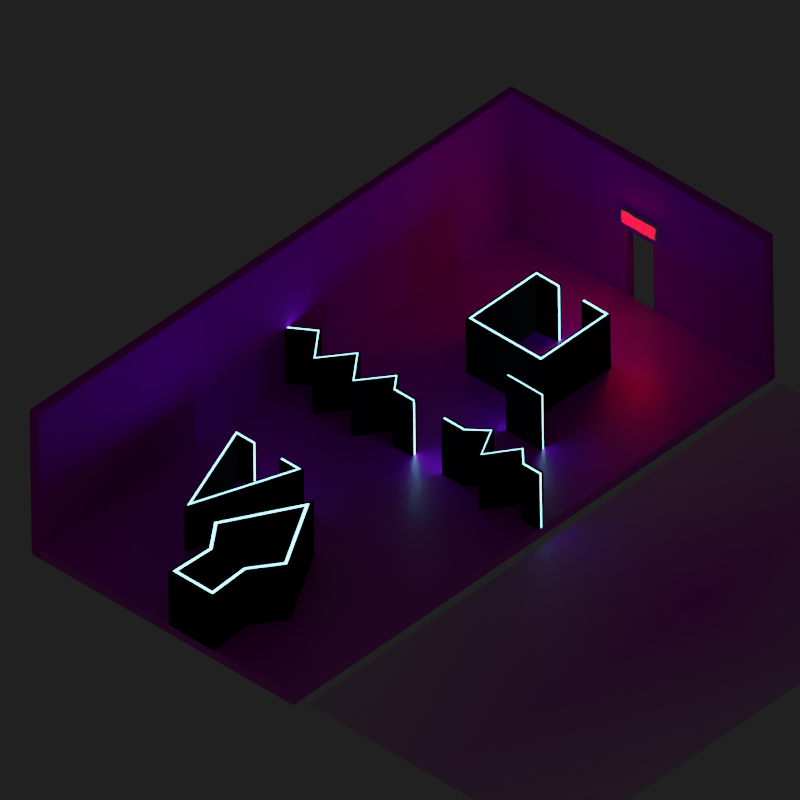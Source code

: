 # Source: level_17.blend  (saved by Blender 2.83.19; exported with 4.5.12 LTS)
import bpy
from mathutils import Matrix  # noqa: F401  (used for matrix-valued properties, if any)

bpy.ops.wm.read_factory_settings(use_empty=True)
scene = bpy.context.scene
scene.name = 'Scene'

# ---- collections
col_collection = bpy.data.collections.new('Collection'); scene.collection.children.link(col_collection)

# ---- images (referenced by path relative to the original .blend; pixels are not part of the script)
import os
ASSET_DIR = os.environ.get("B2B_ASSET_DIR", "")  # directory of the original .blend (textures are referenced by path, not embedded)
HERE = os.path.dirname(os.path.abspath(__file__))  # packed textures are extracted next to this script under _unpacked/

def load_image(name, relpath, width, height, colorspace="sRGB"):
    """Load a texture the original file referenced (path relative to the .blend, or extracted next to this script)."""
    p = next((c for c in (os.path.join(HERE, relpath), os.path.join(ASSET_DIR, relpath)) if relpath and os.path.exists(c)), "")
    if p:
        img = bpy.data.images.load(p, check_existing=True)
        img.name = name
    else:  # same state as the original file: an image datablock whose file is absent (Cycles renders it pink)
        img = bpy.data.images.new(name, width, height)
        img.source = "FILE"
        img.filepath = "//" + (relpath or name)
    img.colorspace_settings.name = colorspace
    return img
img_black_tiles_png_001 = load_image('Black_Tiles.png.001', 'Black_Tiles.png', 1024, 1024, 'sRGB')
img_white_tiles_png_001 = load_image('White_Tiles.png.001', 'White_Tiles.png', 1024, 1024, 'sRGB')
img_17_jpeg = load_image('17.jpeg', 'Levels/WhatsApp Unknown 2020-08-13 at 11.29.47 PM/17.jpeg', 1024, 1024, 'sRGB')

# ---- materials (node trees are filled in below, after node groups)
mat_black_tiles = bpy.data.materials.new('Black Tiles')
mat_black_tiles.use_transparent_shadow = False
mat_floor = bpy.data.materials.new('Floor')
mat_floor.use_transparent_shadow = False
mat_material = bpy.data.materials.new('Material')
mat_material.use_transparent_shadow = False
mat_wall_black = bpy.data.materials.new('Wall_Black')
mat_wall_black.use_transparent_shadow = False
mat_emission = bpy.data.materials.new('Emission')
mat_emission.use_transparent_shadow = False
mat_17 = bpy.data.materials.new('17')
mat_17.surface_render_method = 'BLENDED'
mat_17.blend_method = 'BLEND'
mat_17.use_transparent_shadow = False

# ---- material node trees
mat_black_tiles.use_nodes = True; mat_black_tiles.node_tree.nodes.clear()
_N = mat_black_tiles.node_tree.nodes; _L = mat_black_tiles.node_tree.links
n0 = _N.new('ShaderNodeTexCoord'); n0.name = 'Texture Coordinate'; n0.location = (-830, 132)
n1 = _N.new('ShaderNodeMapping'); n1.name = 'Mapping'; n1.location = (-620, 149)
n1.width = 240
n1.inputs[3].default_value = (8.0, 4.0, 1.0)
n2 = _N.new('ShaderNodeTexImage'); n2.name = 'Image Texture'; n2.location = (-330, 135)
n2.image = img_black_tiles_png_001
n3 = _N.new('ShaderNodeOutputMaterial'); n3.name = 'Material Output'; n3.location = (601, 287)
n4 = _N.new('ShaderNodeValToRGB'); n4.name = 'ColorRamp'; n4.location = (14, 25)
while len(n4.color_ramp.elements) > 1: n4.color_ramp.elements.remove(n4.color_ramp.elements[-1])
n4.color_ramp.elements[0].position = 0.0; n4.color_ramp.elements[0].color = (1.0, 1.0, 1.0, 1.0)
_e = n4.color_ramp.elements.new(0.08182); _e.color = (0.0, 0.0, 0.0, 1.0)
n5 = _N.new('ShaderNodeBrightContrast'); n5.name = 'Bright/Contrast'; n5.location = (82, 144)
n5.inputs[1].default_value = -0.05
n5.inputs[2].default_value = -0.05
n6 = _N.new('ShaderNodeBsdfPrincipled'); n6.name = 'Principled BSDF'; n6.location = (317, 224)
n6.distribution = 'GGX'
n6.subsurface_method = 'BURLEY'
n6.inputs[2].default_value = 1.0
n6.inputs[3].default_value = 1.45
n6.inputs[13].default_value = 0.1045
n6.inputs[27].default_value = (0.0, 0.0, 0.0, 1.0)
n6.inputs[28].default_value = 1.0
_L.new(n6.outputs[0], n3.inputs[0])
_L.new(n1.outputs[0], n2.inputs[0])
_L.new(n0.outputs[2], n1.inputs[0])
_L.new(n2.outputs[0], n5.inputs[0])
_L.new(n2.outputs[0], n4.inputs[0])
_L.new(n5.outputs[0], n6.inputs[0])
n3.is_active_output = True
mat_floor.use_nodes = True; mat_floor.node_tree.nodes.clear()
_N = mat_floor.node_tree.nodes; _L = mat_floor.node_tree.links
n0 = _N.new('ShaderNodeOutputMaterial'); n0.name = 'Material Output'; n0.location = (650, 300)
n1 = _N.new('ShaderNodeTexCoord'); n1.name = 'Texture Coordinate'; n1.location = (-932, 159)
n2 = _N.new('ShaderNodeMapping'); n2.name = 'Mapping'; n2.location = (-722, 176)
n2.width = 240
n2.inputs[3].default_value = (15.0, 8.0, 1.0)
n3 = _N.new('ShaderNodeTexImage'); n3.name = 'Image Texture.001'; n3.location = (-402, -9)
n3.image = img_white_tiles_png_001
n4 = _N.new('ShaderNodeValToRGB'); n4.name = 'ColorRamp'; n4.location = (-19, -70)
while len(n4.color_ramp.elements) > 1: n4.color_ramp.elements.remove(n4.color_ramp.elements[-1])
n4.color_ramp.elements[0].position = 0.0; n4.color_ramp.elements[0].color = (1.0, 1.0, 1.0, 1.0)
_e = n4.color_ramp.elements.new(0.4364); _e.color = (0.0, 0.0, 0.0, 1.0)
n5 = _N.new('ShaderNodeBsdfPrincipled'); n5.name = 'Principled BSDF'; n5.location = (360, 300)
n5.distribution = 'GGX'
n5.subsurface_method = 'BURLEY'
n5.inputs[3].default_value = 1.45
n5.inputs[13].default_value = 1.0
n5.inputs[27].default_value = (0.0, 0.0, 0.0, 1.0)
n5.inputs[28].default_value = 1.0
_L.new(n2.outputs[0], n3.inputs[0])
_L.new(n1.outputs[2], n2.inputs[0])
_L.new(n3.outputs[0], n5.inputs[0])
_L.new(n3.outputs[0], n4.inputs[0])
_L.new(n4.outputs[0], n5.inputs[2])
_L.new(n5.outputs[0], n0.inputs[0])
n0.is_active_output = True
mat_material.use_nodes = True; mat_material.node_tree.nodes.clear()
_N = mat_material.node_tree.nodes; _L = mat_material.node_tree.links
n0 = _N.new('ShaderNodeOutputMaterial'); n0.name = 'Material Output'; n0.location = (300, 300)
n1 = _N.new('ShaderNodeEmission'); n1.name = 'Emission'; n1.location = (46, 228)
n1.inputs[0].default_value = (1.0, 0.0, 0.003421, 1.0)
n1.inputs[1].default_value = 17.4
_L.new(n1.outputs[0], n0.inputs[0])
n0.is_active_output = True
mat_wall_black.use_nodes = True; mat_wall_black.node_tree.nodes.clear()
_N = mat_wall_black.node_tree.nodes; _L = mat_wall_black.node_tree.links
n0 = _N.new('ShaderNodeBsdfPrincipled'); n0.name = 'Principled BSDF'; n0.location = (10, 300)
n0.distribution = 'GGX'
n0.subsurface_method = 'BURLEY'
n0.inputs[0].default_value = (0.0149, 0.0149, 0.0149, 1.0)
n0.inputs[2].default_value = 0.925
n0.inputs[3].default_value = 1.45
n0.inputs[13].default_value = 0.05833
n0.inputs[27].default_value = (0.0, 0.0, 0.0, 1.0)
n0.inputs[28].default_value = 1.0
n1 = _N.new('ShaderNodeOutputMaterial'); n1.name = 'Material Output'; n1.location = (300, 300)
_L.new(n0.outputs[0], n1.inputs[0])
n1.is_active_output = True
mat_emission.use_nodes = True; mat_emission.node_tree.nodes.clear()
_N = mat_emission.node_tree.nodes; _L = mat_emission.node_tree.links
n0 = _N.new('ShaderNodeOutputMaterial'); n0.name = 'Material Output'; n0.location = (300, 300)
n1 = _N.new('ShaderNodeEmission'); n1.name = 'Emission'; n1.location = (67, 237)
n1.inputs[0].default_value = (0.1914, 0.7458, 1.0, 1.0)
n1.inputs[1].default_value = 8.9
_L.new(n1.outputs[0], n0.inputs[0])
n0.is_active_output = True
mat_17.use_nodes = True; mat_17.node_tree.nodes.clear()
_N = mat_17.node_tree.nodes; _L = mat_17.node_tree.links
n0 = _N.new('ShaderNodeOutputMaterial'); n0.name = 'Material Output'; n0.location = (300, 300)
n1 = _N.new('ShaderNodeTexImage'); n1.name = 'Image Texture'; n1.location = (-200, 300)
n1.image = img_17_jpeg
n1.extension = 'CLIP'
n2 = _N.new('ShaderNodeBsdfPrincipled'); n2.name = 'Principled BSDF'; n2.location = (0, 300)
n2.distribution = 'GGX'
n2.subsurface_method = 'BURLEY'
n2.inputs[3].default_value = 1.45
n2.inputs[27].default_value = (0.0, 0.0, 0.0, 1.0)
n2.inputs[28].default_value = 1.0
_L.new(n1.outputs[0], n2.inputs[0])
_L.new(n1.outputs[1], n2.inputs[4])
_L.new(n2.outputs[0], n0.inputs[0])
n0.is_active_output = True

# ---- world
world_world = bpy.data.worlds.new('World'); scene.world = world_world
world_world.use_nodes = True; world_world.node_tree.nodes.clear()
_N = world_world.node_tree.nodes; _L = world_world.node_tree.links
n0 = _N.new('ShaderNodeOutputWorld'); n0.name = 'World Output'; n0.location = (300, 300)
n1 = _N.new('ShaderNodeBackground'); n1.name = 'Background'; n1.location = (10, 300)
n1.inputs[0].default_value = (0.0291, 0.0291, 0.0291, 1.0)
n1.inputs[1].default_value = 0.5
_L.new(n1.outputs[0], n0.inputs[0])
n0.is_active_output = True
world_world.color = (0.05088, 0.05088, 0.05088)
world_world.use_sun_shadow = False
world_world.sun_shadow_jitter_overblur = 0.0

# ---- cameras
cam_camera = bpy.data.cameras.new('Camera')
cam_camera.type = 'ORTHO'
cam_camera.ortho_scale = 23.1

# ---- meshes
me_cube_001 = bpy.data.meshes.new('Cube.001')
me_cube_001.from_pydata([(-10.0, -5.0, -5.35), (-10.0, 5.0, -5.35), (10.0, -5.0, -5.35), (-10.0, -5.0, 0.0), (-10.0, 5.0, 0.0), (10.0, -5.0, 0.0), (-10.0, 0.5556, -5.35), (-10.0, -0.5556, -5.35), (-10.0, -0.5556, 0.0), (-10.0, 0.5556, 0.0), (-10.0, 5.0, -2.597), (10.0, -5.0, -2.593), (-10.0, -5.0, -2.593), (-10.0, -0.5556, -2.593), (-10.0, 0.5556, -2.597)], [], [(3, 12, 13, 8), (11, 12, 3, 5), (14, 10, 4, 9), (13, 14, 9, 8), (14, 6, 1, 10), (2, 0, 12, 11), (0, 7, 13, 12)])
_uv = me_cube_001.uv_layers.new(name='UVMap')
_uv.uv.foreach_set('vector', [0.0, 1.0, 0.0, 0.4814, 0.4444, 0.4814, 0.4444, 1.0, -0.5, 0.4814, 1.5, 0.4814, 1.5, 1.0, -0.5, 1.0, 0.5556, 0.4806, 1.0, 0.4806, 1.0, 1.0, 0.5556, 1.0, 0.4444, 0.4814, 0.5556, 0.4806, 0.5556, 1.0, 0.4444, 1.0, 0.5556, 0.4806, 0.5556, 0.0, 1.0, 0.0, 1.0, 0.4806, -0.5, 0.0, 1.5, 0.0, 1.5, 0.4814, -0.5, 0.4814, 0.0, 0.0, 0.4444, 0.0, 0.4444, 0.4814, 0.0, 0.4814])
me_cube_001.materials.append(mat_black_tiles)
me_cube_001.use_remesh_fix_poles = True
me_cube_001.use_remesh_preserve_attributes = False
me_cube_001.use_mirror_vertex_groups = False
me_cube_001.update()
me_cube_004 = bpy.data.meshes.new('Cube.004')
me_cube_004.from_pydata([(-10.0, -5.0, -5.0), (-10.0, 5.0, -5.0), (10.0, -5.0, -5.0), (10.0, 5.0, -5.0), (-10.0, -5.0, -5.35), (-10.0, 5.0, -5.35), (10.0, -5.0, -5.35), (10.0, 5.0, -5.35)], [], [(3, 1, 0, 2), (7, 6, 4, 5), (1, 3, 7, 5), (2, 0, 4, 6), (0, 1, 5, 4), (3, 2, 6, 7)])
_uv = me_cube_004.uv_layers.new(name='UVMap')
_uv.uv.foreach_set('vector', [1.0, 1.0, 0.0, 1.0, 0.0, 0.0, 1.0, 0.0, 1.0, 1.0, 1.0, 0.0, 0.0, 0.0, 0.0, 1.0, 0.0, 1.0, 1.0, 1.0, 1.0, 1.0, 0.0, 1.0, 1.0, 0.0, 0.0, 0.0, 0.0, 0.0, 1.0, 0.0, 0.0, 0.0, 0.0, 1.0, 0.0, 1.0, 0.0, 0.0, 1.0, 1.0, 1.0, 0.0, 1.0, 0.0, 1.0, 1.0])
me_cube_004.materials.append(mat_floor)
me_cube_004.use_remesh_fix_poles = True
me_cube_004.use_remesh_preserve_attributes = False
me_cube_004.use_mirror_vertex_groups = False
me_cube_004.update()
me_cube = bpy.data.meshes.new('Cube')
me_cube.from_pydata([(-1.0, -1.0, -1.0), (-1.0, -1.0, 1.0), (-1.0, 1.342, -1.0), (-1.0, 1.342, 1.0), (1.0, -1.0, -1.0), (1.0, -1.0, 1.0), (1.0, 1.342, -1.0), (1.0, 1.342, 1.0)], [], [(0, 1, 3, 2), (2, 3, 7, 6), (6, 7, 5, 4), (4, 5, 1, 0), (2, 6, 4, 0), (7, 3, 1, 5)])
_uv = me_cube.uv_layers.new(name='UVMap')
_uv.uv.foreach_set('vector', [0.375, 0.0, 0.625, 0.0, 0.625, 0.25, 0.375, 0.25, 0.375, 0.25, 0.625, 0.25, 0.625, 0.5, 0.375, 0.5, 0.375, 0.5, 0.625, 0.5, 0.625, 0.75, 0.375, 0.75, 0.375, 0.75, 0.625, 0.75, 0.625, 1.0, 0.375, 1.0, 0.125, 0.5, 0.375, 0.5, 0.375, 0.75, 0.125, 0.75, 0.625, 0.5, 0.875, 0.5, 0.875, 0.75, 0.625, 0.75])
me_cube.use_remesh_fix_poles = True
me_cube.use_remesh_preserve_attributes = False
me_cube.use_mirror_vertex_groups = False
me_cube.update()
me_cube_008 = bpy.data.meshes.new('Cube.008')
me_cube_008.from_pydata([(1.499, 0.93, -0.3724), (1.499, 0.93, -0.7448), (1.499, 1.097, -0.7448), (1.499, 0.93, 0.7448), (1.499, 1.097, 0.7448), (1.499, 1.097, -0.3724), (1.499, 0.93, 0.3724), (1.499, 1.097, 0.3724), (1.499, 1.235, 0.7448), (1.499, 1.235, 0.3724), (1.499, 0.7923, 0.7448), (1.499, 0.7923, 0.3724), (1.202, 0.93, -0.3724), (1.202, 0.93, -0.7448), (1.202, 1.097, -0.7448), (1.202, 0.93, 0.7448), (1.202, 1.097, 0.7448), (1.202, 1.097, -0.3724), (1.202, 0.93, 0.3724), (1.202, 1.097, 0.3724), (1.202, 1.235, 0.7448), (1.202, 1.235, 0.3724), (1.202, 0.7923, 0.3724), (1.202, 0.7923, 0.7448), (1.499, -0.8504, -0.3724), (1.499, -0.8504, -0.7448), (1.499, -0.6833, -0.7448), (1.499, -0.8504, 0.7448), (1.499, -0.6833, 0.7448), (1.499, -0.6833, -0.3724), (1.499, -0.8504, 0.3724), (1.499, -0.6833, 0.1889), (1.499, -0.4196, 0.1889), (1.499, -0.4196, -0.1889), (1.499, -0.6833, -0.1889), (1.499, -0.6833, 0.3724), (1.499, -0.4196, 0.7448), (1.499, -0.4196, 0.3724), (1.499, -0.4196, -0.3724), (1.499, -0.4196, -0.7448), (1.499, -0.8504, -0.1889), (1.499, -0.8504, 0.1889), (1.202, -0.8504, -0.3724), (1.202, -0.8504, -0.7448), (1.202, -0.6833, -0.7448), (1.202, -0.8504, 0.7448), (1.202, -0.6833, 0.7448), (1.202, -0.6833, -0.3724), (1.202, -0.8504, 0.3724), (1.202, -0.6833, 0.1889), (1.202, -0.4196, 0.1889), (1.202, -0.4196, -0.1889), (1.202, -0.6833, -0.1889), (1.202, -0.6833, 0.3724), (1.202, -0.4196, 0.7448), (1.202, -0.4196, 0.3724), (1.202, -0.4196, -0.3724), (1.202, -0.4196, -0.7448), (1.202, -0.8504, -0.1889), (1.202, -0.8504, 0.1889), (1.499, -0.3782, -0.3921), (1.499, -0.26, -0.6924), (1.499, 0.03631, 0.6612), (1.499, 0.1545, 0.3609), (1.499, 0.03631, -0.6924), (1.499, 0.1545, -0.3921), (1.499, -0.3782, 0.3609), (1.499, -0.26, 0.6612), (1.202, -0.26, -0.6924), (1.202, -0.3782, -0.3921), (1.202, 0.03631, 0.6612), (1.202, 0.1545, 0.3609), (1.202, 0.1545, -0.3921), (1.202, 0.03631, -0.6924), (1.202, -0.3782, 0.3609), (1.202, -0.26, 0.6612), (1.499, 0.3913, -0.3724), (1.499, 0.3913, -0.7448), (1.499, 0.5585, -0.7448), (1.499, 0.3913, 0.7448), (1.499, 0.5585, 0.7448), (1.499, 0.5585, -0.3724), (1.499, 0.3913, 0.3724), (1.499, 0.5585, 0.3724), (1.499, 0.6961, -0.7448), (1.499, 0.6961, 0.7448), (1.499, 0.6961, -0.3724), (1.499, 0.6961, 0.3724), (1.499, 0.2537, -0.3724), (1.499, 0.2537, -0.7448), (1.499, 0.2537, 0.7448), (1.499, 0.2537, 0.3724), (1.202, 0.3913, -0.3724), (1.202, 0.3913, -0.7448), (1.202, 0.5585, -0.7448), (1.202, 0.3913, 0.7448), (1.202, 0.5585, 0.7448), (1.202, 0.5585, -0.3724), (1.202, 0.3913, 0.3724), (1.202, 0.5585, 0.3724), (1.202, 0.6961, -0.3724), (1.202, 0.6961, -0.7448), (1.202, 0.6961, 0.7448), (1.202, 0.6961, 0.3724), (1.202, 0.2537, -0.3724), (1.202, 0.2537, -0.7448), (1.202, 0.2537, 0.7448), (1.202, 0.2537, 0.3724)], [], [(6, 7, 4, 3), (1, 2, 5, 0), (5, 7, 6, 0), (4, 7, 9, 8), (6, 3, 10, 11), (18, 15, 16, 19), (13, 12, 17, 14), (17, 12, 18, 19), (16, 20, 21, 19), (18, 22, 23, 15), (11, 22, 18, 6), (8, 20, 16, 4), (1, 13, 14, 2), (5, 17, 19, 7), (3, 15, 23, 10), (7, 19, 21, 9), (4, 16, 15, 3), (6, 18, 12, 0), (10, 23, 22, 11), (2, 14, 17, 5), (9, 21, 20, 8), (0, 12, 13, 1), (30, 35, 28, 27), (25, 26, 29, 24), (34, 33, 32, 31), (24, 29, 34, 40), (41, 40, 34, 31), (41, 31, 35, 30), (35, 37, 36, 28), (26, 39, 38, 29), (48, 45, 46, 53), (43, 42, 47, 44), (52, 49, 50, 51), (42, 58, 52, 47), (59, 49, 52, 58), (59, 48, 53, 49), (53, 46, 54, 55), (44, 47, 56, 57), (39, 57, 56, 38), (38, 56, 47, 29), (28, 46, 45, 27), (30, 48, 59, 41), (31, 49, 53, 35), (33, 51, 50, 32), (27, 45, 48, 30), (40, 58, 42, 24), (32, 50, 49, 31), (29, 47, 52, 34), (41, 59, 58, 40), (34, 52, 51, 33), (35, 53, 55, 37), (36, 54, 46, 28), (24, 42, 43, 25), (37, 55, 54, 36), (26, 44, 57, 39), (25, 43, 44, 26), (61, 63, 62, 60), (65, 67, 66, 64), (68, 69, 70, 71), (72, 73, 74, 75), (65, 72, 75, 67), (64, 73, 72, 65), (61, 68, 71, 63), (60, 69, 68, 61), (66, 74, 73, 64), (67, 75, 74, 66), (62, 70, 69, 60), (63, 71, 70, 62), (82, 83, 80, 79), (77, 78, 81, 76), (81, 83, 82, 76), (80, 83, 87, 85), (81, 78, 84, 86), (82, 79, 90, 91), (77, 76, 88, 89), (98, 95, 96, 99), (93, 92, 97, 94), (97, 92, 98, 99), (96, 102, 103, 99), (97, 100, 101, 94), (98, 107, 106, 95), (93, 105, 104, 92), (83, 99, 103, 87), (76, 92, 104, 88), (86, 100, 97, 81), (78, 94, 101, 84), (81, 97, 99, 83), (77, 93, 94, 78), (88, 104, 105, 89), (82, 98, 92, 76), (80, 96, 95, 79), (90, 106, 107, 91), (84, 101, 100, 86), (91, 107, 98, 82), (87, 103, 102, 85), (79, 95, 106, 90), (85, 102, 96, 80), (89, 105, 93, 77)])
_uv = me_cube_008.uv_layers.new(name='UVMap')
_uv.uv.foreach_set('vector', [0.5625, 0.5, 0.5625, 0.75, 0.625, 0.75, 0.625, 0.5, 0.375, 0.5, 0.375, 0.75, 0.4375, 0.75, 0.4375, 0.5, 0.4375, 0.75, 0.5625, 0.75, 0.5625, 0.5, 0.4375, 0.5, 0.625, 0.75, 0.5625, 0.75, 0.5625, 0.75, 0.625, 0.75, 0.5625, 0.5, 0.625, 0.5, 0.625, 0.5, 0.5625, 0.5, 0.5625, 0.5, 0.625, 0.5, 0.625, 0.75, 0.5625, 0.75, 0.375, 0.5, 0.4375, 0.5, 0.4375, 0.75, 0.375, 0.75, 0.4375, 0.75, 0.4375, 0.5, 0.5625, 0.5, 0.5625, 0.75, 0.625, 0.75, 0.625, 0.75, 0.5625, 0.75, 0.5625, 0.75, 0.5625, 0.5, 0.5625, 0.5, 0.625, 0.5, 0.625, 0.5, 0.5625, 0.5, 0.5625, 0.5, 0.5625, 0.5, 0.5625, 0.5, 0.625, 0.75, 0.625, 0.75, 0.625, 0.75, 0.625, 0.75, 0.375, 0.5, 0.375, 0.5, 0.375, 0.75, 0.375, 0.75, 0.4375, 0.75, 0.4375, 0.75, 0.5625, 0.75, 0.5625, 0.75, 0.625, 0.5, 0.625, 0.5, 0.625, 0.5, 0.625, 0.5, 0.5625, 0.75, 0.5625, 0.75, 0.5625, 0.75, 0.5625, 0.75, 0.625, 0.75, 0.625, 0.75, 0.625, 0.5, 0.625, 0.5, 0.5625, 0.5, 0.5625, 0.5, 0.4375, 0.5, 0.4375, 0.5, 0.625, 0.5, 0.625, 0.5, 0.5625, 0.5, 0.5625, 0.5, 0.375, 0.75, 0.375, 0.75, 0.4375, 0.75, 0.4375, 0.75, 0.5625, 0.75, 0.5625, 0.75, 0.625, 0.75, 0.625, 0.75, 0.4375, 0.5, 0.4375, 0.5, 0.375, 0.5, 0.375, 0.5, 0.5625, 0.5, 0.5625, 0.75, 0.625, 0.75, 0.625, 0.5, 0.375, 0.5, 0.375, 0.75, 0.4375, 0.75, 0.4375, 0.5, 0.4683, 0.75, 0.4683, 0.75, 0.5317, 0.75, 0.5317, 0.75, 0.4375, 0.5, 0.4375, 0.75, 0.4683, 0.75, 0.4683, 0.5, 0.5317, 0.5, 0.4683, 0.5, 0.4683, 0.75, 0.5317, 0.75, 0.5317, 0.5, 0.5317, 0.75, 0.5625, 0.75, 0.5625, 0.5, 0.5625, 0.75, 0.5625, 0.75, 0.625, 0.75, 0.625, 0.75, 0.375, 0.75, 0.375, 0.75, 0.4375, 0.75, 0.4375, 0.75, 0.5625, 0.5, 0.625, 0.5, 0.625, 0.75, 0.5625, 0.75, 0.375, 0.5, 0.4375, 0.5, 0.4375, 0.75, 0.375, 0.75, 0.4683, 0.75, 0.5317, 0.75, 0.5317, 0.75, 0.4683, 0.75, 0.4375, 0.5, 0.4683, 0.5, 0.4683, 0.75, 0.4375, 0.75, 0.5317, 0.5, 0.5317, 0.75, 0.4683, 0.75, 0.4683, 0.5, 0.5317, 0.5, 0.5625, 0.5, 0.5625, 0.75, 0.5317, 0.75, 0.5625, 0.75, 0.625, 0.75, 0.625, 0.75, 0.5625, 0.75, 0.375, 0.75, 0.4375, 0.75, 0.4375, 0.75, 0.375, 0.75, 0.375, 0.75, 0.375, 0.75, 0.4375, 0.75, 0.4375, 0.75, 0.4375, 0.75, 0.4375, 0.75, 0.4375, 0.75, 0.4375, 0.75, 0.625, 0.75, 0.625, 0.75, 0.625, 0.5, 0.625, 0.5, 0.5625, 0.5, 0.5625, 0.5, 0.5317, 0.5, 0.5317, 0.5, 0.5317, 0.75, 0.5317, 0.75, 0.5625, 0.75, 0.5625, 0.75, 0.4683, 0.75, 0.4683, 0.75, 0.5317, 0.75, 0.5317, 0.75, 0.625, 0.5, 0.625, 0.5, 0.5625, 0.5, 0.5625, 0.5, 0.4683, 0.5, 0.4683, 0.5, 0.4375, 0.5, 0.4375, 0.5, 0.5317, 0.75, 0.5317, 0.75, 0.5317, 0.75, 0.5317, 0.75, 0.4375, 0.75, 0.4375, 0.75, 0.4683, 0.75, 0.4683, 0.75, 0.5317, 0.5, 0.5317, 0.5, 0.4683, 0.5, 0.4683, 0.5, 0.4683, 0.75, 0.4683, 0.75, 0.4683, 0.75, 0.4683, 0.75, 0.5625, 0.75, 0.5625, 0.75, 0.5625, 0.75, 0.5625, 0.75, 0.625, 0.75, 0.625, 0.75, 0.625, 0.75, 0.625, 0.75, 0.4375, 0.5, 0.4375, 0.5, 0.375, 0.5, 0.375, 0.5, 0.5625, 0.75, 0.5625, 0.75, 0.625, 0.75, 0.625, 0.75, 0.375, 0.75, 0.375, 0.75, 0.375, 0.75, 0.375, 0.75, 0.375, 0.5, 0.375, 0.5, 0.375, 0.75, 0.375, 0.75, 0.375, 0.75, 0.625, 0.75, 0.625, 0.5, 0.375, 0.5, 0.375, 0.75, 0.625, 0.75, 0.625, 0.5, 0.375, 0.5, 0.375, 0.75, 0.375, 0.5, 0.625, 0.5, 0.625, 0.75, 0.375, 0.75, 0.375, 0.5, 0.625, 0.5, 0.625, 0.75, 0.375, 0.75, 0.375, 0.75, 0.625, 0.75, 0.625, 0.75, 0.375, 0.5, 0.375, 0.5, 0.375, 0.75, 0.375, 0.75, 0.375, 0.75, 0.375, 0.75, 0.625, 0.75, 0.625, 0.75, 0.375, 0.5, 0.375, 0.5, 0.375, 0.75, 0.375, 0.75, 0.625, 0.5, 0.625, 0.5, 0.375, 0.5, 0.375, 0.5, 0.625, 0.75, 0.625, 0.75, 0.625, 0.5, 0.625, 0.5, 0.625, 0.5, 0.625, 0.5, 0.375, 0.5, 0.375, 0.5, 0.625, 0.75, 0.625, 0.75, 0.625, 0.5, 0.625, 0.5, 0.5625, 0.5, 0.5625, 0.75, 0.625, 0.75, 0.625, 0.5, 0.375, 0.5, 0.375, 0.75, 0.4375, 0.75, 0.4375, 0.5, 0.4375, 0.75, 0.5625, 0.75, 0.5625, 0.5, 0.4375, 0.5, 0.625, 0.75, 0.5625, 0.75, 0.5625, 0.75, 0.625, 0.75, 0.4375, 0.75, 0.375, 0.75, 0.375, 0.75, 0.4375, 0.75, 0.5625, 0.5, 0.625, 0.5, 0.625, 0.5, 0.5625, 0.5, 0.375, 0.5, 0.4375, 0.5, 0.4375, 0.5, 0.375, 0.5, 0.5625, 0.5, 0.625, 0.5, 0.625, 0.75, 0.5625, 0.75, 0.375, 0.5, 0.4375, 0.5, 0.4375, 0.75, 0.375, 0.75, 0.4375, 0.75, 0.4375, 0.5, 0.5625, 0.5, 0.5625, 0.75, 0.625, 0.75, 0.625, 0.75, 0.5625, 0.75, 0.5625, 0.75, 0.4375, 0.75, 0.4375, 0.75, 0.375, 0.75, 0.375, 0.75, 0.5625, 0.5, 0.5625, 0.5, 0.625, 0.5, 0.625, 0.5, 0.375, 0.5, 0.375, 0.5, 0.4375, 0.5, 0.4375, 0.5, 0.5625, 0.75, 0.5625, 0.75, 0.5625, 0.75, 0.5625, 0.75, 0.4375, 0.5, 0.4375, 0.5, 0.4375, 0.5, 0.4375, 0.5, 0.4375, 0.75, 0.4375, 0.75, 0.4375, 0.75, 0.4375, 0.75, 0.375, 0.75, 0.375, 0.75, 0.375, 0.75, 0.375, 0.75, 0.4375, 0.75, 0.4375, 0.75, 0.5625, 0.75, 0.5625, 0.75, 0.375, 0.5, 0.375, 0.5, 0.375, 0.75, 0.375, 0.75, 0.4375, 0.5, 0.4375, 0.5, 0.375, 0.5, 0.375, 0.5, 0.5625, 0.5, 0.5625, 0.5, 0.4375, 0.5, 0.4375, 0.5, 0.625, 0.75, 0.625, 0.75, 0.625, 0.5, 0.625, 0.5, 0.625, 0.5, 0.625, 0.5, 0.5625, 0.5, 0.5625, 0.5, 0.375, 0.75, 0.375, 0.75, 0.4375, 0.75, 0.4375, 0.75, 0.5625, 0.5, 0.5625, 0.5, 0.5625, 0.5, 0.5625, 0.5, 0.5625, 0.75, 0.5625, 0.75, 0.625, 0.75, 0.625, 0.75, 0.625, 0.5, 0.625, 0.5, 0.625, 0.5, 0.625, 0.5, 0.625, 0.75, 0.625, 0.75, 0.625, 0.75, 0.625, 0.75, 0.375, 0.5, 0.375, 0.5, 0.375, 0.5, 0.375, 0.5])
me_cube_008.materials.append(mat_material)
me_cube_008.use_remesh_fix_poles = True
me_cube_008.use_remesh_preserve_attributes = False
me_cube_008.use_mirror_vertex_groups = False
me_cube_008.update()
me_cube_007 = bpy.data.meshes.new('Cube.007')
me_cube_007.from_pydata([(-1.5, -1.489, 1.0), (-1.467, 1.467, 1.0), (1.5, -1.489, 1.0), (1.467, 1.467, 1.0), (-1.5, -1.489, -1.0), (-1.467, 1.467, -1.0), (1.467, 1.467, -1.0), (1.5, -1.489, -1.0), (-1.3, -1.296, 1.0), (-1.299, 1.301, 1.0), (1.3, -1.296, 1.0), (1.299, 1.301, 1.0), (-1.3, -1.296, -1.0), (-1.299, 1.301, -1.0), (1.299, 1.301, -1.0), (1.3, -1.296, -1.0), (-1.428, -1.416, 1.0), (-1.372, -1.364, 1.0), (-1.425, 1.424, 1.0), (-1.358, 1.373, 1.0), (1.428, -1.416, 1.0), (1.372, -1.364, 1.0), (1.425, 1.424, 1.0), (1.358, 1.373, 1.0), (-1.372, -1.364, -1.0), (-1.428, -1.416, -1.0), (-1.425, 1.424, -1.0), (-1.358, 1.373, -1.0), (1.425, 1.424, -1.0), (1.358, 1.373, -1.0), (1.428, -1.416, -1.0), (1.372, -1.364, -1.0), (-1.489, -0.5036, 1.0), (-1.478, 0.4718, 1.0), (-1.489, -0.5036, -1.0), (-1.478, 0.4718, -1.0), (-1.3, -0.5042, 1.0), (-1.299, 0.4693, 1.0), (-1.3, -0.5042, -1.0), (-1.299, 0.4693, -1.0), (-1.363, 0.4703, -1.0), (-1.368, -0.5042, -1.0), (-1.427, -0.504, -1.0), (-1.426, 0.4726, -1.0), (-1.368, -0.5042, 1.0), (-1.363, 0.4703, 1.0), (-1.426, 0.4726, 1.0), (-1.427, -0.504, 1.0)], [], [(35, 33, 1, 5), (5, 1, 3, 6), (6, 3, 2, 7), (39, 13, 9, 37), (13, 14, 11, 9), (14, 15, 10, 11), (23, 19, 9, 11), (0, 4, 25, 16), (3, 1, 18, 22), (40, 27, 13, 39), (2, 3, 22, 20), (6, 7, 30, 28), (5, 6, 28, 26), (35, 5, 26, 43), (27, 29, 14, 13), (29, 31, 15, 14), (21, 23, 11, 10), (7, 2, 20, 30), (31, 21, 10, 15), (17, 24, 12, 8), (32, 0, 16, 47), (41, 24, 25, 42), (29, 27, 26, 28), (31, 29, 28, 30), (21, 31, 30, 20), (23, 21, 20, 22), (19, 23, 22, 18), (45, 19, 18, 46), (24, 17, 16, 25), (44, 17, 8, 36), (10, 8, 12, 15), (21, 17, 24, 31), (21, 17, 8, 10), (24, 31, 15, 12), (16, 20, 30, 25), (0, 2, 7, 4), (20, 16, 0, 2), (16, 20, 21, 17), (7, 4, 25, 30), (31, 24, 25, 30), (19, 45, 37, 9), (17, 44, 47, 16), (27, 40, 43, 26), (1, 33, 46, 18), (4, 34, 42, 25), (24, 41, 38, 12), (12, 38, 36, 8), (4, 0, 32, 34), (47, 44, 41, 42), (46, 43, 40, 45), (37, 45, 40, 39), (46, 33, 35, 43), (36, 38, 41, 44), (47, 42, 34, 32)])
me_cube_007.polygons.foreach_set('material_index', [0, 0, 0, 0, 0, 0, 0, 0, 0, 0, 0, 0, 0, 0, 0, 0, 0, 0, 0, 0, 0, 1, 1, 1, 1, 1, 1, 1, 1, 0, 0, 0, 0, 0, 0, 0, 0, 1, 0, 1, 0, 1, 1, 0, 0, 0, 0, 0, 1, 1, 0, 0, 0, 0])
_uv = me_cube_007.uv_layers.new(name='UVMap')
_uv.uv.foreach_set('vector', [0.5, 0.1667, 0.625, 0.1667, 0.625, 0.25, 0.5, 0.25, 0.5, 0.25, 0.625, 0.25, 0.625, 0.5, 0.5, 0.5, 0.5, 0.5, 0.625, 0.5, 0.625, 0.75, 0.5, 0.75, 0.5, 0.1667, 0.5, 0.25, 0.625, 0.25, 0.625, 0.1667, 0.5, 0.25, 0.5, 0.5, 0.625, 0.5, 0.625, 0.25, 0.5, 0.5, 0.5, 0.75, 0.625, 0.75, 0.625, 0.5, 0.625, 0.5, 0.625, 0.25, 0.625, 0.25, 0.625, 0.5, 0.625, 0.0, 0.5, 0.0, 0.5, 0.0, 0.625, 0.0, 0.625, 0.5, 0.625, 0.25, 0.625, 0.25, 0.625, 0.5, 0.5, 0.1667, 0.5, 0.25, 0.5, 0.25, 0.5, 0.1667, 0.625, 0.75, 0.625, 0.5, 0.625, 0.5, 0.625, 0.75, 0.5, 0.5, 0.5, 0.75, 0.5, 0.75, 0.5, 0.5, 0.5, 0.25, 0.5, 0.5, 0.5, 0.5, 0.5, 0.25, 0.5, 0.1667, 0.5, 0.25, 0.5, 0.25, 0.5, 0.1667, 0.5, 0.25, 0.5, 0.5, 0.5, 0.5, 0.5, 0.25, 0.5, 0.5, 0.5, 0.75, 0.5, 0.75, 0.5, 0.5, 0.625, 0.75, 0.625, 0.5, 0.625, 0.5, 0.625, 0.75, 0.5, 0.75, 0.625, 0.75, 0.625, 0.75, 0.5, 0.75, 0.5, 0.75, 0.625, 0.75, 0.625, 0.75, 0.5, 0.75, 0.625, 0.0, 0.5, 0.0, 0.5, 0.0, 0.625, 0.0, 0.625, 0.08333, 0.625, 0.0, 0.625, 0.0, 0.625, 0.08333, 0.5, 0.08333, 0.5, 0.0, 0.5, 0.0, 0.5, 0.08333, 0.5, 0.5, 0.5, 0.25, 0.5, 0.25, 0.5, 0.5, 0.5, 0.75, 0.5, 0.5, 0.5, 0.5, 0.5, 0.75, 0.625, 0.75, 0.5, 0.75, 0.5, 0.75, 0.625, 0.75, 0.625, 0.5, 0.625, 0.75, 0.625, 0.75, 0.625, 0.5, 0.625, 0.25, 0.625, 0.5, 0.625, 0.5, 0.625, 0.25, 0.625, 0.1667, 0.625, 0.25, 0.625, 0.25, 0.625, 0.1667, 0.5, 0.0, 0.625, 0.0, 0.625, 0.0, 0.5, 0.0, 0.625, 0.08333, 0.625, 0.0, 0.625, 0.0, 0.625, 0.08333, 0.625, 0.75, 0.625, 0.0, 0.5, 0.0, 0.5, 0.75, 0.625, 0.75, 0.625, 0.0, 0.5, 0.0, 0.5, 0.75, 0.0, 0.0, 0.0, 0.0, 0.0, 0.0, 0.0, 0.0, 0.0, 0.0, 0.0, 0.0, 0.0, 0.0, 0.0, 0.0, 0.625, 0.0, 0.625, 0.75, 0.5, 0.75, 0.5, 0.0, 0.625, 0.0, 0.625, 0.75, 0.5, 0.75, 0.5, 0.0, 0.0, 0.0, 0.0, 0.0, 0.0, 0.0, 0.0, 0.0, 0.0, 0.0, 0.0, 0.0, 0.0, 0.0, 0.0, 0.0, 0.0, 0.0, 0.0, 0.0, 0.0, 0.0, 0.0, 0.0, 0.0, 0.0, 0.0, 0.0, 0.0, 0.0, 0.0, 0.0, 0.625, 0.25, 0.625, 0.1667, 0.625, 0.1667, 0.625, 0.25, 0.625, 0.0, 0.625, 0.08333, 0.625, 0.08333, 0.625, 0.0, 0.5, 0.25, 0.5, 0.1667, 0.5, 0.1667, 0.5, 0.25, 0.625, 0.25, 0.625, 0.1667, 0.625, 0.1667, 0.625, 0.25, 0.5, 0.0, 0.5, 0.08333, 0.5, 0.08333, 0.5, 0.0, 0.5, 0.0, 0.5, 0.08333, 0.5, 0.08333, 0.5, 0.0, 0.5, 0.0, 0.5, 0.08333, 0.625, 0.08333, 0.625, 0.0, 0.5, 0.0, 0.625, 0.0, 0.625, 0.08333, 0.5, 0.08333, 0.625, 0.08333, 0.625, 0.08333, 0.5, 0.08333, 0.5, 0.08333, 0.625, 0.1667, 0.5, 0.1667, 0.5, 0.1667, 0.625, 0.1667, 0.625, 0.1667, 0.625, 0.1667, 0.5, 0.1667, 0.5, 0.1667, 0.625, 0.1667, 0.625, 0.1667, 0.5, 0.1667, 0.5, 0.1667, 0.625, 0.08333, 0.5, 0.08333, 0.5, 0.08333, 0.625, 0.08333, 0.625, 0.08333, 0.5, 0.08333, 0.5, 0.08333, 0.625, 0.08333])
me_cube_007.materials.append(mat_wall_black)
me_cube_007.materials.append(mat_emission)
me_cube_007.use_remesh_fix_poles = True
me_cube_007.use_remesh_preserve_attributes = False
me_cube_007.use_mirror_vertex_groups = False
me_cube_007.update()
me_cube_011 = bpy.data.meshes.new('Cube.011')
me_cube_011.from_pydata([(-1.0, -1.0, -1.0), (-1.0, -1.0, 1.0), (-1.0, 1.0, -1.0), (-1.0, 1.0, 1.0), (1.476, -1.0, -1.0), (1.476, -1.0, 1.0), (1.476, 1.0, -1.0), (1.476, 1.0, 1.0), (0.4623, 1.0, -1.0), (-0.06217, 1.0, -1.0), (-0.06217, 1.0, 1.0), (0.4623, 1.0, 1.0), (-0.06217, -1.0, -1.0), (0.4623, -1.0, -1.0), (0.4623, -1.0, 1.0), (-0.06217, -1.0, 1.0), (-1.0, 0.3971, -1.0), (-1.0, 0.0003633, -1.0), (-1.0, 0.0003633, 1.0), (-1.0, 0.3971, 1.0), (1.476, 0.0003633, -1.0), (1.476, 0.3971, -1.0), (1.476, 0.3971, 1.0), (1.476, 0.0003633, 1.0), (0.4623, 0.3971, 1.0), (0.4623, 0.0003633, 1.0), (-0.06217, 0.3971, 1.0), (-0.06217, 0.0003633, 1.0), (-0.06217, 0.3971, -1.0), (-0.06217, 0.0003633, -1.0), (0.4623, 0.3971, -1.0), (0.4623, 0.0003633, -1.0), (-1.0, -0.1535, -1.0), (-6.0, -0.2307, -1.0), (4.0, -0.3846, -1.0), (-6.0, -0.5384, -1.0), (4.0, -0.6923, -1.0), (-6.0, -0.8461, -1.0), (1.476, -0.1535, 1.0), (-3.524, -0.2307, 1.0), (6.476, -0.3846, 1.0), (-3.524, -0.5384, 1.0), (6.476, -0.6923, 1.0), (-3.524, -0.8461, 1.0), (0.4623, -0.1535, 1.0), (-4.538, -0.2307, 1.0), (5.462, -0.3846, 1.0), (-4.538, -0.5384, 1.0), (5.462, -0.6923, 1.0), (-4.538, -0.8461, 1.0), (-0.06217, -0.1535, 1.0), (-5.062, -0.2307, 1.0), (4.938, -0.3846, 1.0), (-5.062, -0.5384, 1.0), (4.938, -0.6923, 1.0), (-5.062, -0.8461, 1.0), (-0.06217, -0.1535, -1.0), (-5.062, -0.2307, -1.0), (4.938, -0.3846, -1.0), (-5.062, -0.5384, -1.0), (4.938, -0.6923, -1.0), (-5.062, -0.8461, -1.0), (0.4623, -0.1535, -1.0), (-4.538, -0.2307, -1.0), (5.462, -0.3846, -1.0), (-4.538, -0.5384, -1.0), (5.462, -0.6923, -1.0), (-4.538, -0.8461, -1.0), (-6.0, -0.8461, 1.0), (4.0, -0.6923, 1.0), (-6.0, -0.5384, 1.0), (4.0, -0.3846, 1.0), (-6.0, -0.2307, 1.0), (-1.0, -0.1535, 1.0), (-3.524, -0.8461, -1.0), (6.476, -0.6923, -1.0), (-3.524, -0.5384, -1.0), (6.476, -0.3846, -1.0), (-3.524, -0.2307, -1.0), (1.476, -0.1535, -1.0), (-6.0, 0.5181, 1.0), (4.0, 0.6254, 1.0), (-6.0, 0.766, 1.0), (-1.0, 0.864, 1.0), (-3.524, 0.5181, -1.0), (6.476, 0.6254, -1.0), (-3.524, 0.766, -1.0), (1.476, 0.864, -1.0), (-1.0, 0.864, -1.0), (-6.0, 0.766, -1.0), (4.0, 0.6254, -1.0), (-6.0, 0.5181, -1.0), (1.476, 0.864, 1.0), (-3.524, 0.766, 1.0), (6.476, 0.6254, 1.0), (-3.524, 0.5181, 1.0), (0.4623, 0.864, 1.0), (-4.538, 0.766, 1.0), (5.462, 0.6254, 1.0), (-4.538, 0.5181, 1.0), (-0.06217, 0.864, 1.0), (-5.062, 0.766, 1.0), (4.938, 0.6254, 1.0), (-5.062, 0.5181, 1.0), (-0.06217, 0.864, -1.0), (-5.062, 0.766, -1.0), (4.938, 0.6254, -1.0), (-5.062, 0.5181, -1.0), (0.4623, 0.864, -1.0), (-4.538, 0.766, -1.0), (5.462, 0.6254, -1.0), (-4.538, 0.5181, -1.0), (-1.0, 0.2394, -1.0), (-1.0, 0.2394, 1.0), (1.476, 0.2394, -1.0), (1.476, 0.2394, 1.0), (0.4623, 0.2394, 1.0), (-0.06217, 0.2394, 1.0), (-0.06217, 0.2394, -1.0), (0.4623, 0.2394, -1.0)], [], [(88, 83, 3, 2), (8, 11, 7, 6), (74, 43, 5, 4), (12, 15, 1, 0), (67, 74, 4, 13), (55, 68, 1, 15), (43, 49, 14, 5), (49, 55, 15, 14), (37, 61, 12, 0), (61, 67, 13, 12), (4, 5, 14, 13), (13, 14, 15, 12), (2, 3, 10, 9), (9, 10, 11, 8), (107, 111, 30, 28), (91, 107, 28, 16), (99, 103, 26, 24), (95, 99, 24, 22), (103, 80, 19, 26), (111, 84, 21, 30), (84, 95, 22, 21), (32, 73, 18, 17), (26, 19, 113, 117), (30, 21, 114, 119), (21, 22, 115, 114), (31, 29, 27, 25), (29, 17, 18, 27), (25, 23, 20, 31), (0, 1, 68, 37), (37, 68, 69, 36), (36, 69, 70, 35), (35, 70, 71, 34), (34, 71, 72, 33), (33, 72, 73, 32), (29, 31, 62, 56), (56, 62, 63, 57), (57, 63, 64, 58), (58, 64, 65, 59), (59, 65, 66, 60), (60, 66, 67, 61), (17, 29, 56, 32), (32, 56, 57, 33), (33, 57, 58, 34), (34, 58, 59, 35), (35, 59, 60, 36), (36, 60, 61, 37), (25, 27, 50, 44), (44, 50, 51, 45), (45, 51, 52, 46), (46, 52, 53, 47), (47, 53, 54, 48), (48, 54, 55, 49), (23, 25, 44, 38), (38, 44, 45, 39), (39, 45, 46, 40), (40, 46, 47, 41), (41, 47, 48, 42), (42, 48, 49, 43), (27, 18, 73, 50), (50, 73, 72, 51), (51, 72, 71, 52), (52, 71, 70, 53), (53, 70, 69, 54), (54, 69, 68, 55), (31, 20, 79, 62), (62, 79, 78, 63), (63, 78, 77, 64), (64, 77, 76, 65), (65, 76, 75, 66), (66, 75, 74, 67), (20, 23, 38, 79), (79, 38, 39, 78), (78, 39, 40, 77), (77, 40, 41, 76), (76, 41, 42, 75), (75, 42, 43, 74), (6, 7, 92, 87), (87, 92, 93, 86), (86, 93, 94, 85), (85, 94, 95, 84), (8, 6, 87, 108), (108, 87, 86, 109), (109, 86, 85, 110), (110, 85, 84, 111), (10, 3, 83, 100), (100, 83, 82, 101), (101, 82, 81, 102), (102, 81, 80, 103), (7, 11, 96, 92), (92, 96, 97, 93), (93, 97, 98, 94), (94, 98, 99, 95), (11, 10, 100, 96), (96, 100, 101, 97), (97, 101, 102, 98), (98, 102, 103, 99), (2, 9, 104, 88), (88, 104, 105, 89), (89, 105, 106, 90), (90, 106, 107, 91), (9, 8, 108, 104), (104, 108, 109, 105), (105, 109, 110, 106), (106, 110, 111, 107), (16, 19, 80, 91), (91, 80, 81, 90), (90, 81, 82, 89), (89, 82, 83, 88), (117, 118, 119, 116), (119, 114, 115, 116), (118, 117, 113, 112), (22, 24, 116, 115), (19, 16, 112, 113), (24, 26, 117, 116), (16, 28, 118, 112), (28, 30, 119, 118)])
me_cube_011.polygons.foreach_set('material_index', [0, 0, 0, 0, 0, 0, 0, 1, 0, 1, 0, 1, 0, 1, 1, 0, 1, 0, 0, 0, 0, 0, 0, 0, 0, 1, 0, 0, 0, 0, 0, 0, 0, 0, 1, 1, 1, 1, 1, 1, 0, 0, 0, 0, 0, 0, 1, 1, 1, 1, 1, 1, 0, 0, 0, 0, 0, 0, 0, 0, 0, 0, 0, 0, 0, 0, 0, 0, 0, 0, 0, 0, 0, 0, 0, 0, 0, 0, 0, 0, 0, 0, 0, 0, 0, 0, 0, 0, 0, 0, 0, 0, 1, 1, 1, 1, 0, 0, 0, 0, 1, 1, 1, 1, 0, 0, 0, 0, 1, 0, 0, 0, 0, 1, 0, 1])
_uv = me_cube_011.uv_layers.new(name='UVMap')
_uv.uv.foreach_set('vector', [0.375, 0.2333, 0.625, 0.2333, 0.625, 0.25, 0.375, 0.25, 0.375, 0.4167, 0.625, 0.4167, 0.625, 0.5, 0.375, 0.5, 0.375, 0.7381, 0.625, 0.7381, 0.625, 0.75, 0.375, 0.75, 0.375, 0.9167, 0.625, 0.9167, 0.625, 1.0, 0.375, 1.0, 0.2917, 0.7381, 0.375, 0.7381, 0.375, 0.75, 0.2917, 0.75, 0.7917, 0.7381, 0.875, 0.7381, 0.875, 0.75, 0.7917, 0.75, 0.625, 0.7381, 0.7083, 0.7381, 0.7083, 0.75, 0.625, 0.75, 0.7083, 0.7381, 0.7917, 0.7381, 0.7917, 0.75, 0.7083, 0.75, 0.125, 0.7381, 0.2083, 0.7381, 0.2083, 0.75, 0.125, 0.75, 0.2083, 0.7381, 0.2917, 0.7381, 0.2917, 0.75, 0.2083, 0.75, 0.375, 0.75, 0.625, 0.75, 0.625, 0.8333, 0.375, 0.8333, 0.375, 0.8333, 0.625, 0.8333, 0.625, 0.9167, 0.375, 0.9167, 0.375, 0.25, 0.625, 0.25, 0.625, 0.3333, 0.375, 0.3333, 0.375, 0.3333, 0.625, 0.3333, 0.625, 0.4167, 0.375, 0.4167, 0.2083, 0.5667, 0.2917, 0.5667, 0.2917, 0.5833, 0.2083, 0.5833, 0.125, 0.5667, 0.2083, 0.5667, 0.2083, 0.5833, 0.125, 0.5833, 0.7083, 0.5667, 0.7917, 0.5667, 0.7917, 0.5833, 0.7083, 0.5833, 0.625, 0.5667, 0.7083, 0.5667, 0.7083, 0.5833, 0.625, 0.5833, 0.7917, 0.5667, 0.875, 0.5667, 0.875, 0.5833, 0.7917, 0.5833, 0.2917, 0.5667, 0.375, 0.5667, 0.375, 0.5833, 0.2917, 0.5833, 0.375, 0.5667, 0.625, 0.5667, 0.625, 0.5833, 0.375, 0.5833, 0.375, 0.07143, 0.625, 0.07143, 0.625, 0.08333, 0.375, 0.08333, 0.7917, 0.5833, 0.875, 0.5833, 0.875, 0.5833, 0.7917, 0.5833, 0.2917, 0.5833, 0.375, 0.5833, 0.375, 0.5833, 0.2917, 0.5833, 0.375, 0.5833, 0.625, 0.5833, 0.625, 0.5833, 0.375, 0.5833, 0.2917, 0.6667, 0.2083, 0.6667, 0.7917, 0.6667, 0.7083, 0.6667, 0.2083, 0.6667, 0.375, 0.08333, 0.875, 0.6667, 0.7917, 0.6667, 0.7083, 0.6667, 0.625, 0.6667, 0.375, 0.6667, 0.2917, 0.6667, 0.375, 0.0, 0.625, 0.0, 0.625, 0.0119, 0.375, 0.0119, 0.375, 0.0119, 0.625, 0.0119, 0.625, 0.02381, 0.375, 0.02381, 0.375, 0.02381, 0.625, 0.02381, 0.625, 0.03571, 0.375, 0.03571, 0.375, 0.03571, 0.625, 0.03571, 0.625, 0.04762, 0.375, 0.04762, 0.375, 0.04762, 0.625, 0.04762, 0.625, 0.05952, 0.375, 0.05952, 0.375, 0.05952, 0.625, 0.05952, 0.625, 0.07143, 0.375, 0.07143, 0.2083, 0.6667, 0.2917, 0.6667, 0.2917, 0.6786, 0.2083, 0.6786, 0.2083, 0.6786, 0.2917, 0.6786, 0.2917, 0.6905, 0.2083, 0.6905, 0.2083, 0.6905, 0.2917, 0.6905, 0.2917, 0.7024, 0.2083, 0.7024, 0.2083, 0.7024, 0.2917, 0.7024, 0.2917, 0.7143, 0.2083, 0.7143, 0.2083, 0.7143, 0.2917, 0.7143, 0.2917, 0.7262, 0.2083, 0.7262, 0.2083, 0.7262, 0.2917, 0.7262, 0.2917, 0.7381, 0.2083, 0.7381, 0.125, 0.6667, 0.2083, 0.6667, 0.2083, 0.6786, 0.125, 0.6786, 0.125, 0.6786, 0.2083, 0.6786, 0.2083, 0.6905, 0.125, 0.6905, 0.125, 0.6905, 0.2083, 0.6905, 0.2083, 0.7024, 0.125, 0.7024, 0.125, 0.7024, 0.2083, 0.7024, 0.2083, 0.7143, 0.125, 0.7143, 0.125, 0.7143, 0.2083, 0.7143, 0.2083, 0.7262, 0.125, 0.7262, 0.125, 0.7262, 0.2083, 0.7262, 0.2083, 0.7381, 0.125, 0.7381, 0.7083, 0.6667, 0.7917, 0.6667, 0.7917, 0.6786, 0.7083, 0.6786, 0.7083, 0.6786, 0.7917, 0.6786, 0.7917, 0.6905, 0.7083, 0.6905, 0.7083, 0.6905, 0.7917, 0.6905, 0.7917, 0.7024, 0.7083, 0.7024, 0.7083, 0.7024, 0.7917, 0.7024, 0.7917, 0.7143, 0.7083, 0.7143, 0.7083, 0.7143, 0.7917, 0.7143, 0.7917, 0.7262, 0.7083, 0.7262, 0.7083, 0.7262, 0.7917, 0.7262, 0.7917, 0.7381, 0.7083, 0.7381, 0.625, 0.6667, 0.7083, 0.6667, 0.7083, 0.6786, 0.625, 0.6786, 0.625, 0.6786, 0.7083, 0.6786, 0.7083, 0.6905, 0.625, 0.6905, 0.625, 0.6905, 0.7083, 0.6905, 0.7083, 0.7024, 0.625, 0.7024, 0.625, 0.7024, 0.7083, 0.7024, 0.7083, 0.7143, 0.625, 0.7143, 0.625, 0.7143, 0.7083, 0.7143, 0.7083, 0.7262, 0.625, 0.7262, 0.625, 0.7262, 0.7083, 0.7262, 0.7083, 0.7381, 0.625, 0.7381, 0.7917, 0.6667, 0.875, 0.6667, 0.875, 0.6786, 0.7917, 0.6786, 0.7917, 0.6786, 0.875, 0.6786, 0.875, 0.6905, 0.7917, 0.6905, 0.7917, 0.6905, 0.875, 0.6905, 0.875, 0.7024, 0.7917, 0.7024, 0.7917, 0.7024, 0.875, 0.7024, 0.875, 0.7143, 0.7917, 0.7143, 0.7917, 0.7143, 0.875, 0.7143, 0.875, 0.7262, 0.7917, 0.7262, 0.7917, 0.7262, 0.875, 0.7262, 0.875, 0.7381, 0.7917, 0.7381, 0.2917, 0.6667, 0.375, 0.6667, 0.375, 0.6786, 0.2917, 0.6786, 0.2917, 0.6786, 0.375, 0.6786, 0.375, 0.6905, 0.2917, 0.6905, 0.2917, 0.6905, 0.375, 0.6905, 0.375, 0.7024, 0.2917, 0.7024, 0.2917, 0.7024, 0.375, 0.7024, 0.375, 0.7143, 0.2917, 0.7143, 0.2917, 0.7143, 0.375, 0.7143, 0.375, 0.7262, 0.2917, 0.7262, 0.2917, 0.7262, 0.375, 0.7262, 0.375, 0.7381, 0.2917, 0.7381, 0.375, 0.6667, 0.625, 0.6667, 0.625, 0.6786, 0.375, 0.6786, 0.375, 0.6786, 0.625, 0.6786, 0.625, 0.6905, 0.375, 0.6905, 0.375, 0.6905, 0.625, 0.6905, 0.625, 0.7024, 0.375, 0.7024, 0.375, 0.7024, 0.625, 0.7024, 0.625, 0.7143, 0.375, 0.7143, 0.375, 0.7143, 0.625, 0.7143, 0.625, 0.7262, 0.375, 0.7262, 0.375, 0.7262, 0.625, 0.7262, 0.625, 0.7381, 0.375, 0.7381, 0.375, 0.5, 0.625, 0.5, 0.625, 0.5167, 0.375, 0.5167, 0.375, 0.5167, 0.625, 0.5167, 0.625, 0.5333, 0.375, 0.5333, 0.375, 0.5333, 0.625, 0.5333, 0.625, 0.55, 0.375, 0.55, 0.375, 0.55, 0.625, 0.55, 0.625, 0.5667, 0.375, 0.5667, 0.2917, 0.5, 0.375, 0.5, 0.375, 0.5167, 0.2917, 0.5167, 0.2917, 0.5167, 0.375, 0.5167, 0.375, 0.5333, 0.2917, 0.5333, 0.2917, 0.5333, 0.375, 0.5333, 0.375, 0.55, 0.2917, 0.55, 0.2917, 0.55, 0.375, 0.55, 0.375, 0.5667, 0.2917, 0.5667, 0.7917, 0.5, 0.875, 0.5, 0.875, 0.5167, 0.7917, 0.5167, 0.7917, 0.5167, 0.875, 0.5167, 0.875, 0.5333, 0.7917, 0.5333, 0.7917, 0.5333, 0.875, 0.5333, 0.875, 0.55, 0.7917, 0.55, 0.7917, 0.55, 0.875, 0.55, 0.875, 0.5667, 0.7917, 0.5667, 0.625, 0.5, 0.7083, 0.5, 0.7083, 0.5167, 0.625, 0.5167, 0.625, 0.5167, 0.7083, 0.5167, 0.7083, 0.5333, 0.625, 0.5333, 0.625, 0.5333, 0.7083, 0.5333, 0.7083, 0.55, 0.625, 0.55, 0.625, 0.55, 0.7083, 0.55, 0.7083, 0.5667, 0.625, 0.5667, 0.7083, 0.5, 0.7917, 0.5, 0.7917, 0.5167, 0.7083, 0.5167, 0.7083, 0.5167, 0.7917, 0.5167, 0.7917, 0.5333, 0.7083, 0.5333, 0.7083, 0.5333, 0.7917, 0.5333, 0.7917, 0.55, 0.7083, 0.55, 0.7083, 0.55, 0.7917, 0.55, 0.7917, 0.5667, 0.7083, 0.5667, 0.125, 0.5, 0.2083, 0.5, 0.2083, 0.5167, 0.125, 0.5167, 0.125, 0.5167, 0.2083, 0.5167, 0.2083, 0.5333, 0.125, 0.5333, 0.125, 0.5333, 0.2083, 0.5333, 0.2083, 0.55, 0.125, 0.55, 0.125, 0.55, 0.2083, 0.55, 0.2083, 0.5667, 0.125, 0.5667, 0.2083, 0.5, 0.2917, 0.5, 0.2917, 0.5167, 0.2083, 0.5167, 0.2083, 0.5167, 0.2917, 0.5167, 0.2917, 0.5333, 0.2083, 0.5333, 0.2083, 0.5333, 0.2917, 0.5333, 0.2917, 0.55, 0.2083, 0.55, 0.2083, 0.55, 0.2917, 0.55, 0.2917, 0.5667, 0.2083, 0.5667, 0.375, 0.1667, 0.625, 0.1667, 0.625, 0.1833, 0.375, 0.1833, 0.375, 0.1833, 0.625, 0.1833, 0.625, 0.2, 0.375, 0.2, 0.375, 0.2, 0.625, 0.2, 0.625, 0.2167, 0.375, 0.2167, 0.375, 0.2167, 0.625, 0.2167, 0.625, 0.2333, 0.375, 0.2333, 0.7917, 0.5833, 0.2083, 0.5833, 0.2917, 0.5833, 0.7083, 0.5833, 0.2917, 0.5833, 0.375, 0.5833, 0.625, 0.5833, 0.7083, 0.5833, 0.2083, 0.5833, 0.7917, 0.5833, 0.625, 0.1667, 0.125, 0.5833, 0.625, 0.5833, 0.7083, 0.5833, 0.7083, 0.5833, 0.625, 0.5833, 0.625, 0.1667, 0.375, 0.1667, 0.375, 0.1667, 0.625, 0.1667, 0.7083, 0.5833, 0.7917, 0.5833, 0.7917, 0.5833, 0.7083, 0.5833, 0.125, 0.5833, 0.2083, 0.5833, 0.2083, 0.5833, 0.125, 0.5833, 0.2083, 0.5833, 0.2917, 0.5833, 0.2917, 0.5833, 0.2083, 0.5833])
me_cube_011.materials.append(mat_wall_black)
me_cube_011.materials.append(mat_emission)
me_cube_011.use_remesh_fix_poles = True
me_cube_011.use_remesh_preserve_attributes = False
me_cube_011.use_mirror_vertex_groups = False
me_cube_011.update()
me_cube_002 = bpy.data.meshes.new('Cube.002')
me_cube_002.from_pydata([(-1.0, -0.9903, -1.0), (-1.0, -0.9903, 1.0), (-1.0, 0.9981, -1.0), (-1.0, 0.9981, 1.0), (1.0, -0.9903, -1.0), (1.0, -0.9903, 1.0), (1.0, 0.9981, -1.0), (1.0, 0.9981, 1.0), (0.1893, 0.9981, -1.0), (-0.1893, 0.9981, -1.0), (-0.1893, 0.9981, 1.0), (0.1893, 0.9981, 1.0), (-0.1893, -0.9903, -1.0), (0.1893, -0.9903, -1.0), (0.1893, -0.9903, 1.0), (-0.1893, -0.9903, 1.0)], [], [(0, 1, 3, 2), (8, 11, 7, 6), (6, 7, 5, 4), (12, 15, 1, 0), (8, 6, 4, 13), (10, 3, 1, 15), (7, 11, 14, 5), (11, 10, 15, 14), (2, 9, 12, 0), (9, 8, 13, 12), (4, 5, 14, 13), (13, 14, 15, 12), (2, 3, 10, 9), (9, 10, 11, 8)])
me_cube_002.polygons.foreach_set('material_index', [1, 1, 1, 1, 1, 1, 1, 0, 1, 0, 1, 0, 1, 0])
_uv = me_cube_002.uv_layers.new(name='UVMap')
_uv.uv.foreach_set('vector', [0.375, 0.0, 0.625, 0.0, 0.625, 0.25, 0.375, 0.25, 0.375, 0.4167, 0.625, 0.4167, 0.625, 0.5, 0.375, 0.5, 0.375, 0.5, 0.625, 0.5, 0.625, 0.75, 0.375, 0.75, 0.375, 0.9167, 0.625, 0.9167, 0.625, 1.0, 0.375, 1.0, 0.2917, 0.5, 0.375, 0.5, 0.375, 0.75, 0.2917, 0.75, 0.7917, 0.5, 0.875, 0.5, 0.875, 0.75, 0.7917, 0.75, 0.625, 0.5, 0.7083, 0.5, 0.7083, 0.75, 0.625, 0.75, 0.7083, 0.5, 0.7917, 0.5, 0.7917, 0.75, 0.7083, 0.75, 0.125, 0.5, 0.2083, 0.5, 0.2083, 0.75, 0.125, 0.75, 0.2083, 0.5, 0.2917, 0.5, 0.2917, 0.75, 0.2083, 0.75, 0.375, 0.75, 0.625, 0.75, 0.625, 0.8333, 0.375, 0.8333, 0.375, 0.8333, 0.625, 0.8333, 0.625, 0.9167, 0.375, 0.9167, 0.375, 0.25, 0.625, 0.25, 0.625, 0.3333, 0.375, 0.3333, 0.375, 0.3333, 0.625, 0.3333, 0.625, 0.4167, 0.375, 0.4167])
me_cube_002.materials.append(mat_emission)
me_cube_002.materials.append(mat_wall_black)
me_cube_002.use_remesh_fix_poles = True
me_cube_002.use_remesh_preserve_attributes = False
me_cube_002.use_mirror_vertex_groups = False
me_cube_002.update()
me_17 = bpy.data.meshes.new('17')
me_17.from_pydata([(-0.375, -0.5, 0.0), (0.375, -0.5, 0.0), (-0.375, 0.5, 0.0), (0.375, 0.5, 0.0), (-0.375, 0.0, 0.0), (0.375, 0.0, 0.0)], [], [(4, 5, 3, 2), (0, 1, 5, 4)])
_uv = me_17.uv_layers.new(name='UVMap')
_uv.uv.foreach_set('vector', [0.05128, 0.4587, 0.9282, 0.4673, 0.9462, 0.8288, 0.05128, 0.8423, 0.05128, 0.075, 0.9462, 0.1058, 0.9282, 0.4673, 0.05128, 0.4587])
me_17.materials.append(mat_17)
me_17.use_remesh_fix_poles = True
me_17.use_remesh_preserve_attributes = False
me_17.use_mirror_vertex_groups = False
me_17.update()
me_cube_005 = bpy.data.meshes.new('Cube.005')
me_cube_005.from_pydata([(-1.017, -1.235, -1.0), (-1.017, -1.235, 1.0), (-1.017, 1.235, -1.0), (-1.017, 1.235, 1.0), (1.278, -0.6117, -1.0), (1.278, -0.6117, 1.0), (1.278, 0.6117, -1.0), (1.278, 0.6117, 1.0), (-0.02949, 0.7191, -1.0), (-0.02949, 0.7191, 1.0), (-0.02949, -0.7191, -1.0), (-0.02949, -0.7191, 1.0), (-3.482, 0.0, -1.0), (-3.482, 0.0, 1.0), (1.443, 0.0, -1.0), (1.443, 0.0, 1.0), (-3.674, 0.0, -1.0), (-1.0, -1.547, -1.0), (-3.674, 0.0, 1.0), (-1.0, 1.547, 1.0), (0.0, 0.8169, -1.0), (-1.0, 1.547, -1.0), (0.0, 0.8169, 1.0), (1.54, 0.885, 1.0), (1.54, 0.0, -1.0), (1.54, 0.885, -1.0), (1.54, 0.0, 1.0), (1.54, -0.885, 1.0), (0.0, -0.8169, -1.0), (1.54, -0.885, -1.0), (0.0, -0.8169, 1.0), (-1.0, -1.547, 1.0), (-3.311, 0.0, -1.0), (-1.006, -1.432, -1.0), (-3.311, 0.0, 1.0), (-1.006, 1.432, 1.0), (-0.05576, 0.6321, -1.0), (-1.006, 1.432, -1.0), (-0.05576, 0.6321, 1.0), (1.443, 0.7843, 1.0), (1.358, 0.0, -1.0), (1.443, 0.7843, -1.0), (1.358, 0.0, 1.0), (1.443, -0.7843, 1.0), (-0.05576, -0.6321, -1.0), (1.443, -0.7843, -1.0), (-0.05576, -0.6321, 1.0), (-1.006, -1.432, 1.0), (-3.152, 0.0, -1.0), (-1.012, -1.329, -1.0), (-3.152, 0.0, 1.0), (-1.012, 1.329, 1.0), (-0.08005, 0.5516, -1.0), (-1.012, 1.329, -1.0), (-0.08005, 0.5516, 1.0), (1.358, 0.6946, 1.0), (1.278, 0.0, -1.0), (1.358, 0.6946, -1.0), (1.278, 0.0, 1.0), (1.358, -0.6946, 1.0), (-0.08005, -0.5516, -1.0), (1.358, -0.6946, -1.0), (-0.08005, -0.5516, 1.0), (-1.012, -1.329, 1.0)], [], [(16, 18, 19, 21), (20, 22, 23, 25), (24, 26, 27, 29), (28, 30, 31, 17), (29, 27, 30, 28), (21, 19, 22, 20), (2, 3, 50, 48), (25, 23, 26, 24), (17, 31, 18, 16), (12, 33, 17, 16), (13, 35, 19, 18), (8, 37, 21, 20), (9, 39, 23, 22), (14, 41, 25, 24), (15, 43, 27, 26), (10, 45, 29, 28), (11, 47, 31, 30), (41, 8, 20, 25), (35, 9, 22, 19), (33, 10, 28, 17), (43, 11, 30, 27), (37, 12, 16, 21), (47, 13, 18, 31), (45, 14, 24, 29), (39, 15, 26, 23), (32, 49, 33, 12), (34, 51, 35, 13), (36, 53, 37, 8), (38, 55, 39, 9), (40, 57, 41, 14), (42, 59, 43, 15), (44, 61, 45, 10), (46, 63, 47, 11), (57, 36, 8, 41), (51, 38, 9, 35), (49, 44, 10, 33), (59, 46, 11, 43), (53, 32, 12, 37), (63, 34, 13, 47), (61, 40, 14, 45), (55, 42, 15, 39), (48, 0, 49, 32), (50, 3, 51, 34), (52, 2, 53, 36), (54, 7, 55, 38), (56, 6, 57, 40), (58, 5, 59, 42), (60, 4, 61, 44), (62, 1, 63, 46), (6, 52, 36, 57), (3, 54, 38, 51), (0, 60, 44, 49), (5, 62, 46, 59), (2, 48, 32, 53), (1, 50, 34, 63), (4, 56, 40, 61), (7, 58, 42, 55), (50, 1, 0, 48), (62, 60, 0, 1), (3, 2, 52, 54), (54, 52, 6, 7), (56, 58, 7, 6), (58, 56, 4, 5), (60, 62, 5, 4)])
me_cube_005.polygons.foreach_set('material_index', [0, 0, 0, 0, 0, 0, 0, 0, 0, 0, 0, 0, 0, 0, 0, 0, 0, 0, 0, 0, 0, 0, 0, 0, 0, 1, 1, 1, 1, 1, 1, 1, 1, 1, 1, 1, 1, 1, 1, 1, 1, 0, 0, 0, 0, 0, 0, 0, 0, 0, 0, 0, 0, 0, 0, 0, 0, 0, 0, 0, 0, 0, 0, 0])
_uv = me_cube_005.uv_layers.new(name='UVMap')
_uv.uv.foreach_set('vector', [0.375, 0.125, 0.625, 0.125, 0.625, 0.25, 0.375, 0.25, 0.375, 0.375, 0.625, 0.375, 0.625, 0.5, 0.375, 0.5, 0.375, 0.625, 0.625, 0.625, 0.625, 0.75, 0.375, 0.75, 0.375, 0.875, 0.625, 0.875, 0.625, 1.0, 0.375, 1.0, 0.375, 0.75, 0.625, 0.75, 0.625, 0.875, 0.375, 0.875, 0.375, 0.25, 0.625, 0.25, 0.625, 0.375, 0.375, 0.375, 0.1477, 0.5189, 0.8523, 0.5191, 0.8572, 0.625, 0.1428, 0.625, 0.375, 0.5, 0.625, 0.5, 0.625, 0.625, 0.375, 0.625, 0.375, 0.0, 0.625, 0.0, 0.625, 0.125, 0.375, 0.125, 0.1315, 0.625, 0.1338, 0.7435, 0.125, 0.75, 0.125, 0.625, 0.8685, 0.625, 0.8662, 0.5065, 0.875, 0.5, 0.875, 0.625, 0.2476, 0.5148, 0.1338, 0.5065, 0.125, 0.5, 0.25, 0.5, 0.7521, 0.5163, 0.6328, 0.5138, 0.625, 0.5, 0.75, 0.5, 0.3672, 0.625, 0.3672, 0.5138, 0.375, 0.5, 0.375, 0.625, 0.6328, 0.625, 0.6328, 0.7362, 0.625, 0.75, 0.625, 0.625, 0.2479, 0.7337, 0.3672, 0.7362, 0.375, 0.75, 0.25, 0.75, 0.7524, 0.7352, 0.8662, 0.7435, 0.875, 0.75, 0.75, 0.75, 0.3672, 0.5138, 0.2476, 0.5148, 0.25, 0.5, 0.375, 0.5, 0.8662, 0.5065, 0.7521, 0.5163, 0.75, 0.5, 0.875, 0.5, 0.1338, 0.7435, 0.2479, 0.7337, 0.25, 0.75, 0.125, 0.75, 0.6328, 0.7362, 0.7524, 0.7352, 0.75, 0.75, 0.625, 0.75, 0.1338, 0.5065, 0.1315, 0.625, 0.125, 0.625, 0.125, 0.5, 0.8662, 0.7435, 0.8685, 0.625, 0.875, 0.625, 0.875, 0.75, 0.3672, 0.7362, 0.3672, 0.625, 0.375, 0.625, 0.375, 0.75, 0.6328, 0.5138, 0.6328, 0.625, 0.625, 0.625, 0.625, 0.5, 0.1374, 0.625, 0.1413, 0.7372, 0.1338, 0.7435, 0.1315, 0.625, 0.8626, 0.625, 0.8587, 0.5128, 0.8662, 0.5065, 0.8685, 0.625, 0.2455, 0.5281, 0.1412, 0.5127, 0.1338, 0.5065, 0.2476, 0.5148, 0.7538, 0.5306, 0.6398, 0.5262, 0.6328, 0.5138, 0.7521, 0.5163, 0.3602, 0.625, 0.3602, 0.5261, 0.3672, 0.5138, 0.3672, 0.625, 0.6398, 0.625, 0.6398, 0.7239, 0.6328, 0.7362, 0.6328, 0.625, 0.2462, 0.7194, 0.3602, 0.7238, 0.3672, 0.7362, 0.2479, 0.7337, 0.7545, 0.7219, 0.8588, 0.7373, 0.8662, 0.7435, 0.7524, 0.7352, 0.3602, 0.5261, 0.2455, 0.5281, 0.2476, 0.5148, 0.3672, 0.5138, 0.8587, 0.5128, 0.7538, 0.5306, 0.7521, 0.5163, 0.8662, 0.5065, 0.1413, 0.7372, 0.2462, 0.7194, 0.2479, 0.7337, 0.1338, 0.7435, 0.6398, 0.7239, 0.7545, 0.7219, 0.7524, 0.7352, 0.6328, 0.7362, 0.1412, 0.5127, 0.1374, 0.625, 0.1315, 0.625, 0.1338, 0.5065, 0.8588, 0.7373, 0.8626, 0.625, 0.8685, 0.625, 0.8662, 0.7435, 0.3602, 0.7238, 0.3602, 0.625, 0.3672, 0.625, 0.3672, 0.7362, 0.6398, 0.5262, 0.6398, 0.625, 0.6328, 0.625, 0.6328, 0.5138, 0.1428, 0.625, 0.1477, 0.7309, 0.1413, 0.7372, 0.1374, 0.625, 0.8572, 0.625, 0.8523, 0.5191, 0.8587, 0.5128, 0.8626, 0.625, 0.2435, 0.5403, 0.1477, 0.5189, 0.1412, 0.5127, 0.2455, 0.5281, 0.7553, 0.5437, 0.6462, 0.5378, 0.6398, 0.5262, 0.7538, 0.5306, 0.3538, 0.625, 0.3538, 0.5376, 0.3602, 0.5261, 0.3602, 0.625, 0.6462, 0.625, 0.6462, 0.7124, 0.6398, 0.7239, 0.6398, 0.625, 0.2447, 0.7063, 0.3538, 0.7122, 0.3602, 0.7238, 0.2462, 0.7194, 0.7565, 0.7097, 0.8523, 0.7311, 0.8588, 0.7373, 0.7545, 0.7219, 0.3538, 0.5376, 0.2435, 0.5403, 0.2455, 0.5281, 0.3602, 0.5261, 0.8523, 0.5191, 0.7553, 0.5437, 0.7538, 0.5306, 0.8587, 0.5128, 0.1477, 0.7309, 0.2447, 0.7063, 0.2462, 0.7194, 0.1413, 0.7372, 0.6462, 0.7124, 0.7565, 0.7097, 0.7545, 0.7219, 0.6398, 0.7239, 0.1477, 0.5189, 0.1428, 0.625, 0.1374, 0.625, 0.1412, 0.5127, 0.8523, 0.7311, 0.8572, 0.625, 0.8626, 0.625, 0.8588, 0.7373, 0.3538, 0.7122, 0.3538, 0.625, 0.3602, 0.625, 0.3602, 0.7238, 0.6462, 0.5378, 0.6462, 0.625, 0.6398, 0.625, 0.6398, 0.5262, 0.8572, 0.625, 0.8523, 0.7311, 0.1477, 0.7309, 0.1428, 0.625, 0.7565, 0.7097, 0.2447, 0.7063, 0.1477, 0.7309, 0.8523, 0.7311, 0.8523, 0.5191, 0.1477, 0.5189, 0.2435, 0.5403, 0.7553, 0.5437, 0.7553, 0.5437, 0.2435, 0.5403, 0.3538, 0.5376, 0.6462, 0.5378, 0.3538, 0.625, 0.6462, 0.625, 0.6462, 0.5378, 0.3538, 0.5376, 0.6462, 0.625, 0.3538, 0.625, 0.3538, 0.7122, 0.6462, 0.7124, 0.2447, 0.7063, 0.7565, 0.7097, 0.6462, 0.7124, 0.3538, 0.7122])
me_cube_005.materials.append(mat_wall_black)
me_cube_005.materials.append(mat_emission)
me_cube_005.use_remesh_fix_poles = True
me_cube_005.use_remesh_preserve_attributes = False
me_cube_005.use_mirror_vertex_groups = False
me_cube_005.update()
me_cylinder = bpy.data.meshes.new('Cylinder')
me_cylinder.from_pydata([(-6.438e-09, 1.442, -1.0), (-6.438e-09, 1.442, 1.0), (0.5814, -0.398, -1.0), (0.5814, -0.398, 1.0), (-0.5814, -0.398, -1.0), (-0.5814, -0.398, 1.0), (8.621e-09, 1.723, -1.0), (0.7025, -0.5, -1.0), (0.7025, -0.5, 1.0), (8.621e-09, 1.723, 1.0), (-0.7025, -0.5, -1.0), (-0.7025, -0.5, 1.0), (1.569e-09, 1.637, -1.0), (0.6655, -0.4688, -1.0), (0.6655, -0.4688, 1.0), (1.569e-09, 1.637, 1.0), (-0.6655, -0.4688, -1.0), (-0.6655, -0.4688, 1.0), (1.569e-09, 1.539, -1.0), (0.6234, -0.4334, -1.0), (0.6234, -0.4334, 1.0), (1.569e-09, 1.539, 1.0), (-0.6234, -0.4334, -1.0), (-0.6234, -0.4334, 1.0), (0.278, -0.5, -1.0), (-0.278, -0.5, -1.0), (-0.278, -0.5, 1.0), (0.278, -0.5, 1.0), (0.2778, -0.4688, -1.0), (-0.2778, -0.4688, -1.0), (-0.2778, -0.4688, 1.0), (0.2778, -0.4688, 1.0), (0.2791, -0.4334, -1.0), (-0.2781, -0.4334, -1.0), (-0.2781, -0.4334, 1.0), (0.2791, -0.4334, 1.0), (0.2802, -0.398, -1.0), (-0.2761, -0.398, -1.0), (-0.2761, -0.398, 1.0), (0.2802, -0.398, 1.0)], [], [(6, 9, 8, 7), (25, 26, 11, 10), (10, 11, 9, 6), (13, 12, 6, 7), (15, 14, 8, 9), (28, 13, 7, 24), (30, 17, 11, 26), (12, 16, 10, 6), (17, 15, 9, 11), (19, 18, 12, 13), (21, 20, 14, 15), (32, 19, 13, 28), (34, 23, 17, 30), (18, 22, 16, 12), (23, 21, 15, 17), (2, 0, 18, 19), (1, 3, 20, 21), (36, 2, 19, 32), (38, 5, 23, 34), (0, 4, 22, 18), (5, 1, 21, 23), (4, 0, 1, 5), (0, 2, 3, 1), (37, 4, 5, 38), (2, 36, 39, 3), (3, 39, 35, 20), (4, 37, 33, 22), (20, 35, 31, 14), (22, 33, 29, 16), (14, 31, 27, 8), (16, 29, 25, 10), (34, 33, 37, 38), (7, 8, 27, 24), (29, 33, 34, 30), (29, 30, 26, 25), (31, 35, 32, 28), (27, 31, 28, 24), (36, 32, 35, 39)])
me_cylinder.polygons.foreach_set('material_index', [0, 0, 0, 0, 0, 0, 0, 0, 0, 1, 1, 1, 1, 1, 1, 0, 0, 0, 0, 0, 0, 0, 0, 0, 0, 0, 0, 1, 1, 0, 0, 0, 0, 1, 0, 1, 0, 0])
_uv = me_cylinder.uv_layers.new(name='UVMap')
_uv.uv.foreach_set('vector', [1.0, 0.5, 1.0, 1.0, 0.6667, 1.0, 0.6667, 0.5, 0.4444, 0.5, 0.4444, 1.0, 0.3333, 1.0, 0.3333, 0.5, 0.3333, 0.5, 0.3333, 1.0, -5.96e-08, 1.0, -5.96e-08, 0.5, 0.9469, 0.135, 0.75, 0.4761, 0.75, 0.49, 0.9578, 0.13, 0.25, 0.4761, 0.4469, 0.135, 0.4578, 0.13, 0.25, 0.49, 0.8156, 0.135, 0.9469, 0.135, 0.9578, 0.13, 0.8193, 0.13, 0.1844, 0.135, 0.0531, 0.135, 0.04215, 0.13, 0.1807, 0.13, 0.75, 0.4761, 0.5531, 0.135, 0.5422, 0.13, 0.75, 0.49, 0.0531, 0.135, 0.25, 0.4761, 0.25, 0.49, 0.04215, 0.13, 0.9345, 0.1408, 0.75, 0.4603, 0.75, 0.4761, 0.9469, 0.135, 0.25, 0.4603, 0.4345, 0.1408, 0.4469, 0.135, 0.25, 0.4761, 0.8115, 0.1408, 0.9345, 0.1408, 0.9469, 0.135, 0.8156, 0.135, 0.1885, 0.1408, 0.06554, 0.1408, 0.0531, 0.135, 0.1844, 0.135, 0.75, 0.4603, 0.5655, 0.1408, 0.5531, 0.135, 0.75, 0.4761, 0.06554, 0.1408, 0.25, 0.4603, 0.25, 0.4761, 0.0531, 0.135, 0.922, 0.1465, 0.75, 0.4445, 0.75, 0.4603, 0.9345, 0.1408, 0.25, 0.4445, 0.422, 0.1465, 0.4345, 0.1408, 0.25, 0.4603, 0.8073, 0.1465, 0.922, 0.1465, 0.9345, 0.1408, 0.8115, 0.1408, 0.1927, 0.1465, 0.07797, 0.1465, 0.06554, 0.1408, 0.1885, 0.1408, 0.75, 0.4445, 0.578, 0.1465, 0.5655, 0.1408, 0.75, 0.4603, 0.07797, 0.1465, 0.25, 0.4445, 0.25, 0.4603, 0.06554, 0.1408, 0.578, 0.1465, 0.75, 0.4445, 0.25, 0.4445, 0.07797, 0.1465, 0.75, 0.4445, 0.922, 0.1465, 0.422, 0.1465, 0.25, 0.4445, 0.6927, 0.1465, 0.578, 0.1465, 0.07797, 0.1465, 0.1927, 0.1465, 0.922, 0.1465, 0.8073, 0.1465, 0.3073, 0.1465, 0.422, 0.1465, 0.422, 0.1465, 0.3073, 0.1465, 0.3115, 0.1408, 0.4345, 0.1408, 0.578, 0.1465, 0.6927, 0.1465, 0.6885, 0.1408, 0.5655, 0.1408, 0.4345, 0.1408, 0.3115, 0.1408, 0.3156, 0.135, 0.4469, 0.135, 0.5655, 0.1408, 0.6885, 0.1408, 0.6844, 0.135, 0.5531, 0.135, 0.4469, 0.135, 0.3156, 0.135, 0.3193, 0.13, 0.4578, 0.13, 0.5531, 0.135, 0.6844, 0.135, 0.6807, 0.13, 0.5422, 0.13, 0.1885, 0.1408, 0.6885, 0.1408, 0.6927, 0.1465, 0.1927, 0.1465, 0.6667, 0.5, 0.6667, 1.0, 0.5556, 1.0, 0.5556, 0.5, 0.6844, 0.135, 0.6885, 0.1408, 0.1885, 0.1408, 0.1844, 0.135, 0.6844, 0.135, 0.1844, 0.135, 0.4444, 1.0, 0.6807, 0.13, 0.3156, 0.135, 0.3115, 0.1408, 0.8115, 0.1408, 0.8156, 0.135, 0.5556, 1.0, 0.3156, 0.135, 0.8156, 0.135, 0.5556, 0.5, 0.8073, 0.1465, 0.8115, 0.1408, 0.3115, 0.1408, 0.3073, 0.1465])
me_cylinder.materials.append(mat_wall_black)
me_cylinder.materials.append(mat_emission)
me_cylinder.use_remesh_fix_poles = True
me_cylinder.use_remesh_preserve_attributes = False
me_cylinder.use_mirror_vertex_groups = False
me_cylinder.update()

# ---- objects
ob_walls = bpy.data.objects.new('Walls', me_cube_001)
ob_floor = bpy.data.objects.new('Floor', me_cube_004)
ob_camera = bpy.data.objects.new('Camera', cam_camera)
ob_cube = bpy.data.objects.new('Cube', me_cube)
ob_exit = bpy.data.objects.new('Exit', me_cube_008)
ob_cube_003 = bpy.data.objects.new('Cube.003', me_cube_007)
ob_walls_002 = bpy.data.objects.new('Walls.002', me_cube_011)
ob_walls_003 = bpy.data.objects.new('Walls.003', me_cube_002)
ob_17 = bpy.data.objects.new('17', me_17)
ob_cube_001 = bpy.data.objects.new('Cube.001', me_cube_005)
ob_cylinder = bpy.data.objects.new('Cylinder', me_cylinder)

# ---- transforms, parenting, visibility, modifiers, constraints
ob_walls.location = (0.0, 0.0, 5.0)
ob_walls.lineart.crease_threshold = 0.0
_m = ob_walls.modifiers.new('Solidify', 'SOLIDIFY')
_m.thickness = 0.35
ob_floor.location = (0.0, 0.0, 5.0)
ob_floor.lineart.crease_threshold = 0.0
ob_camera.location = (18.87, 17.89, 23.24)
ob_camera.rotation_euler = (0.8929, 0.01154, 2.323)
ob_camera.scale = (1.0, 1.0, 1.0)
ob_camera.lineart.crease_threshold = 0.0
ob_cube.location = (-10.02, 0.0, 2.955)
ob_cube.scale = (0.1491, 0.5812, 0.2287)
ob_cube.lineart.crease_threshold = 0.0
ob_exit.location = (-10.06, 0.0, 2.955)
ob_exit.scale = (0.1491, 0.5812, 0.2287)
ob_exit.lineart.crease_threshold = 0.0
ob_cube_003.location = (-5.744, 0.0, 1.0)
ob_cube_003.rotation_euler = (0.0, -0.0, 6.283)
ob_cube_003.lineart.crease_threshold = 0.0
ob_walls_002.location = (-0.4982, 0.0, 1.0)
ob_walls_002.scale = (0.1, 5.007, 1.0)
ob_walls_002.lineart.crease_threshold = 0.0
ob_walls_003.location = (-3.164, 1.884, 1.0)
ob_walls_003.rotation_euler = (0.0, -0.0, 3.142)
ob_walls_003.scale = (0.1, 0.6882, 1.0)
ob_walls_003.lineart.crease_threshold = 0.0
ob_17.location = (0.0, 10.51, 0.0)
ob_17.rotation_euler = (0.0, -0.0, 1.571)
ob_17.scale = (13.15, 19.96, 18.79)
ob_17.lineart.crease_threshold = 0.0
ob_cube_001.location = (8.493, 1.0, 1.0)
ob_cube_001.lineart.crease_threshold = 0.0
ob_cylinder.location = (4.447, -1.861, 0.0)
ob_cylinder.rotation_euler = (0.0, -0.0, 4.712)
ob_cylinder.scale = (1.925, 1.628, 1.628)
ob_cylinder.lineart.crease_threshold = 0.0

# ---- collection membership
col_collection.objects.link(ob_walls)
col_collection.objects.link(ob_floor)
col_collection.objects.link(ob_camera)
col_collection.objects.link(ob_cube)
col_collection.objects.link(ob_exit)
col_collection.objects.link(ob_cube_003)
col_collection.objects.link(ob_walls_002)
col_collection.objects.link(ob_walls_003)
col_collection.objects.link(ob_17)
col_collection.objects.link(ob_cube_001)
col_collection.objects.link(ob_cylinder)

# ---- scene / render settings (as saved in the file)
scene.camera = ob_camera
scene.frame_start = 1; scene.frame_end = 250; scene.frame_set(1)
scene.render.engine = 'BLENDER_EEVEE_NEXT'
scene.render.resolution_x = 1080
scene.cycles.use_denoising = False
scene.cycles.samples = 128
scene.cycles.sampling_pattern = 'TABULATED_SOBOL'
scene.cycles.use_adaptive_sampling = False
scene.cycles.use_light_tree = False
scene.eevee.use_gtao = True
scene.eevee.use_raytracing = True
scene.view_settings.view_transform = 'Filmic'
bpy.context.view_layer.update()
